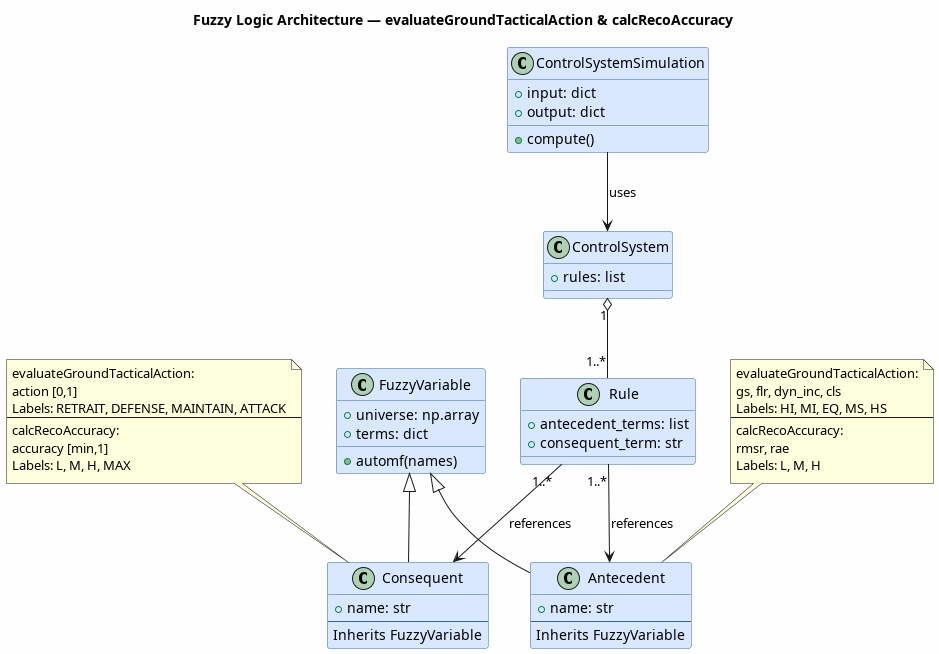

The diagram above was rendered by PlantUML. Its source (embedded in the PNG):
@startuml Tactical_Evaluation.FuzzyLogic.Concept
title Fuzzy Logic Architecture — evaluateGroundTacticalAction & calcRecoAccuracy

skinparam backgroundColor #FEFEFE
skinparam classBackgroundColor #D9E8FF
skinparam classBorderColor #336699

class FuzzyVariable {
    +universe: np.array
    +terms: dict
    +automf(names)
}

class Antecedent {
    +name: str
    --
    Inherits FuzzyVariable
}

class Consequent {
    +name: str
    --
    Inherits FuzzyVariable
}

class Rule {
    +antecedent_terms: list
    +consequent_term: str
}

class ControlSystem {
    +rules: list
}

class ControlSystemSimulation {
    +input: dict
    +output: dict
    +compute()
}

FuzzyVariable <|-- Antecedent
FuzzyVariable <|-- Consequent
Rule "1..*" --> Antecedent : references
Rule "1..*" --> Consequent : references
ControlSystem "1" o-- "1..*" Rule
ControlSystemSimulation --> ControlSystem : uses

note top of Antecedent
  evaluateGroundTacticalAction:
  gs, flr, dyn_inc, cls
  Labels: HI, MI, EQ, MS, HS
  --
  calcRecoAccuracy:
  rmsr, rae
  Labels: L, M, H
end note

note top of Consequent
  evaluateGroundTacticalAction:
  action [0,1]
  Labels: RETRAIT, DEFENSE, MAINTAIN, ATTACK
  --
  calcRecoAccuracy:
  accuracy [min,1]
  Labels: L, M, H, MAX
end note

@enduml